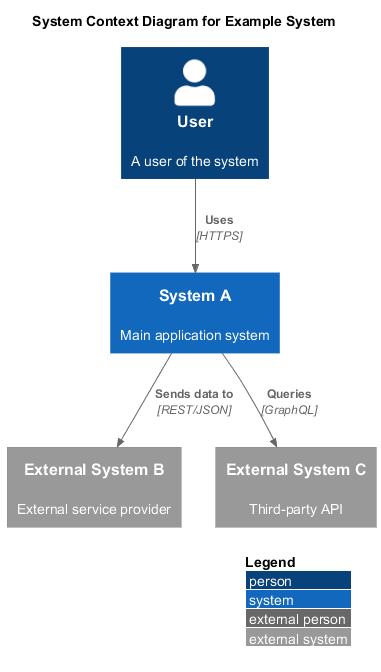

The diagram above was rendered by PlantUML. Its source (embedded in the PNG):
@startuml example-c4-context
!include https://raw.githubusercontent.com/plantuml-stdlib/C4-PlantUML/master/C4_Context.puml

LAYOUT_WITH_LEGEND()

title System Context Diagram for Example System

Person(user, "User", "A user of the system")
System(systemA, "System A", "Main application system")
System_Ext(systemB, "External System B", "External service provider")
System_Ext(systemC, "External System C", "Third-party API")

Rel(user, systemA, "Uses", "HTTPS")
Rel(systemA, systemB, "Sends data to", "REST/JSON")
Rel(systemA, systemC, "Queries", "GraphQL")

@enduml